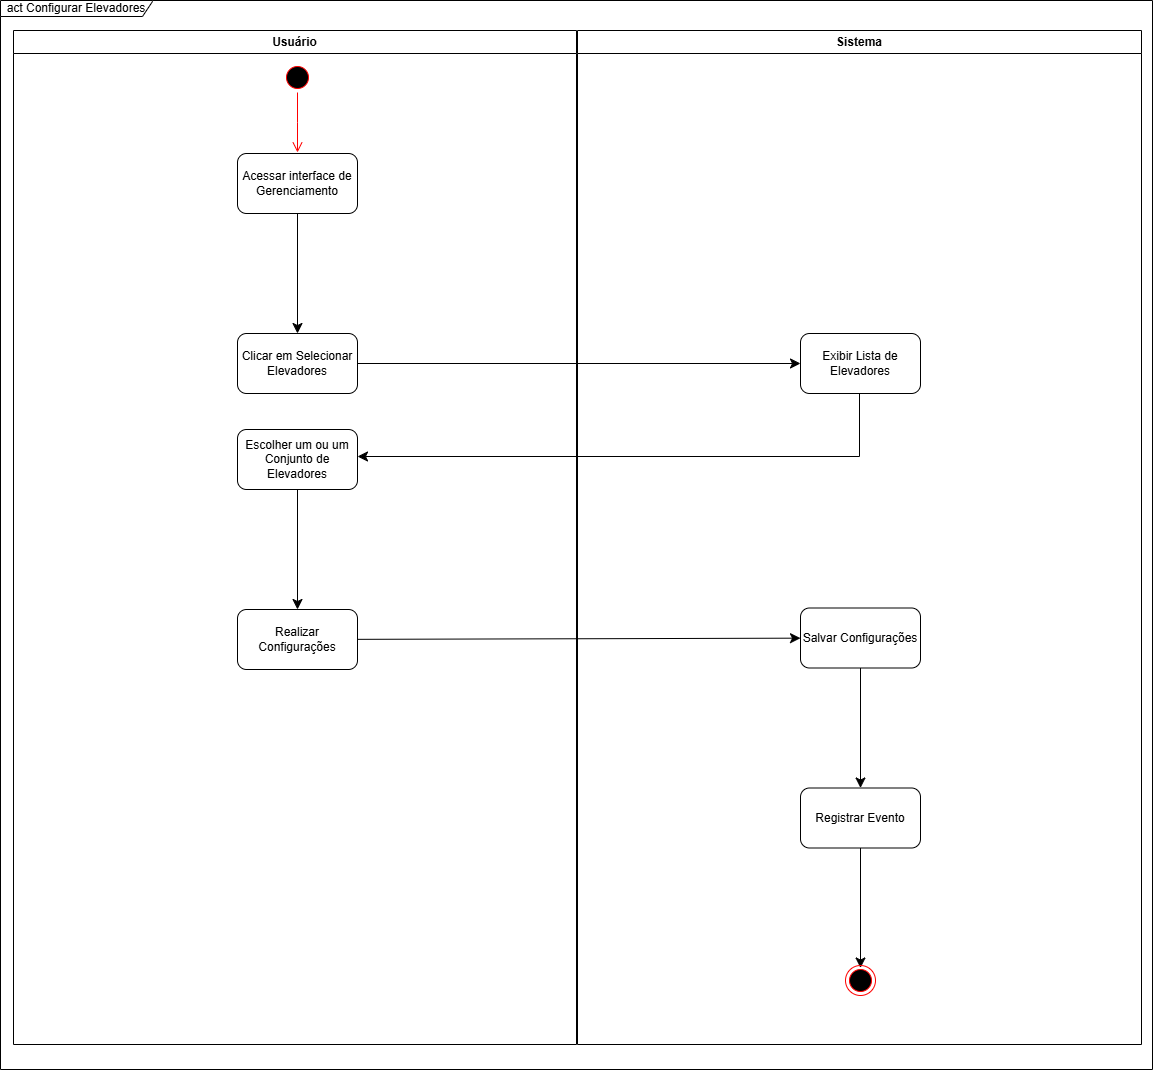

The diagram above was exported from draw.io. Its source (the exported page's mxGraphModel, read from the mxfile embedded in the PNG):
<mxGraphModel dx="1749" dy="1188" grid="0" gridSize="10" guides="1" tooltips="1" connect="1" arrows="1" fold="1" page="0" pageScale="1" pageWidth="827" pageHeight="1169" math="0" shadow="0">
  <root>
    <mxCell id="0" />
    <mxCell id="1" parent="0" />
    <mxCell id="cTaQ7ydAs2XCNrX2bfw--1" value="act Configurar Elevadores" style="shape=umlFrame;whiteSpace=wrap;html=1;pointerEvents=0;width=152;height=16;" vertex="1" parent="1">
      <mxGeometry x="-206" y="-122" width="1152" height="1069" as="geometry" />
    </mxCell>
    <mxCell id="cTaQ7ydAs2XCNrX2bfw--2" value="Usuário" style="swimlane;whiteSpace=wrap;html=1;" vertex="1" parent="1">
      <mxGeometry x="-193" y="-92" width="563" height="1014" as="geometry" />
    </mxCell>
    <mxCell id="O8PFJyoquE5HKYd8t6te-1" value="Clicar em Selecionar Elevadores" style="rounded=1;whiteSpace=wrap;html=1;" vertex="1" parent="cTaQ7ydAs2XCNrX2bfw--2">
      <mxGeometry x="224" y="303" width="120" height="60" as="geometry" />
    </mxCell>
    <mxCell id="O8PFJyoquE5HKYd8t6te-4" value="Realizar Configurações" style="rounded=1;whiteSpace=wrap;html=1;" vertex="1" parent="cTaQ7ydAs2XCNrX2bfw--2">
      <mxGeometry x="224" y="579" width="120" height="60" as="geometry" />
    </mxCell>
    <mxCell id="cTaQ7ydAs2XCNrX2bfw--3" value="Sistema" style="swimlane;whiteSpace=wrap;html=1;" vertex="1" parent="1">
      <mxGeometry x="371" y="-92" width="564" height="1014" as="geometry" />
    </mxCell>
    <mxCell id="O8PFJyoquE5HKYd8t6te-9" value="" style="edgeStyle=none;curved=1;rounded=0;orthogonalLoop=1;jettySize=auto;html=1;fontSize=12;startSize=8;endSize=8;" edge="1" parent="cTaQ7ydAs2XCNrX2bfw--3" source="O8PFJyoquE5HKYd8t6te-6" target="O8PFJyoquE5HKYd8t6te-8">
      <mxGeometry relative="1" as="geometry" />
    </mxCell>
    <mxCell id="O8PFJyoquE5HKYd8t6te-6" value="Salvar Configurações" style="rounded=1;whiteSpace=wrap;html=1;" vertex="1" parent="cTaQ7ydAs2XCNrX2bfw--3">
      <mxGeometry x="223" y="577.5" width="120" height="60" as="geometry" />
    </mxCell>
    <mxCell id="O8PFJyoquE5HKYd8t6te-11" value="" style="edgeStyle=none;curved=1;rounded=0;orthogonalLoop=1;jettySize=auto;html=1;fontSize=12;startSize=8;endSize=8;" edge="1" parent="cTaQ7ydAs2XCNrX2bfw--3" source="O8PFJyoquE5HKYd8t6te-8">
      <mxGeometry relative="1" as="geometry">
        <mxPoint x="283" y="937.5" as="targetPoint" />
      </mxGeometry>
    </mxCell>
    <mxCell id="O8PFJyoquE5HKYd8t6te-8" value="Registrar Evento" style="whiteSpace=wrap;html=1;rounded=1;" vertex="1" parent="cTaQ7ydAs2XCNrX2bfw--3">
      <mxGeometry x="223" y="757.5" width="120" height="60" as="geometry" />
    </mxCell>
    <mxCell id="O8PFJyoquE5HKYd8t6te-12" value="" style="ellipse;html=1;shape=endState;fillColor=#000000;strokeColor=#ff0000;" vertex="1" parent="cTaQ7ydAs2XCNrX2bfw--3">
      <mxGeometry x="268" y="935" width="30" height="30" as="geometry" />
    </mxCell>
    <mxCell id="Au4pZXpawv0k-1smkRTr-1" value="" style="ellipse;html=1;shape=startState;fillColor=#000000;strokeColor=#ff0000;" vertex="1" parent="1">
      <mxGeometry x="76" y="-60" width="30" height="30" as="geometry" />
    </mxCell>
    <mxCell id="Au4pZXpawv0k-1smkRTr-2" value="" style="edgeStyle=orthogonalEdgeStyle;html=1;verticalAlign=bottom;endArrow=open;endSize=8;strokeColor=#ff0000;rounded=0;fontSize=12;curved=1;" edge="1" parent="1" source="Au4pZXpawv0k-1smkRTr-1">
      <mxGeometry relative="1" as="geometry">
        <mxPoint x="91" y="30" as="targetPoint" />
      </mxGeometry>
    </mxCell>
    <mxCell id="O8PFJyoquE5HKYd8t6te-2" value="" style="edgeStyle=none;curved=1;rounded=0;orthogonalLoop=1;jettySize=auto;html=1;fontSize=12;startSize=8;endSize=8;" edge="1" parent="1" source="Au4pZXpawv0k-1smkRTr-3" target="O8PFJyoquE5HKYd8t6te-1">
      <mxGeometry relative="1" as="geometry" />
    </mxCell>
    <mxCell id="Au4pZXpawv0k-1smkRTr-3" value="Acessar interface de Gerenciamento" style="rounded=1;whiteSpace=wrap;html=1;" vertex="1" parent="1">
      <mxGeometry x="31" y="31" width="120" height="60" as="geometry" />
    </mxCell>
    <mxCell id="O8PFJyoquE5HKYd8t6te-5" value="" style="edgeStyle=none;curved=1;rounded=0;orthogonalLoop=1;jettySize=auto;html=1;fontSize=12;startSize=8;endSize=8;" edge="1" parent="1" source="Au4pZXpawv0k-1smkRTr-4" target="O8PFJyoquE5HKYd8t6te-4">
      <mxGeometry relative="1" as="geometry" />
    </mxCell>
    <mxCell id="Au4pZXpawv0k-1smkRTr-4" value="Escolher um ou um Conjunto de Elevadores" style="whiteSpace=wrap;html=1;rounded=1;" vertex="1" parent="1">
      <mxGeometry x="31" y="307" width="120" height="60" as="geometry" />
    </mxCell>
    <mxCell id="Au4pZXpawv0k-1smkRTr-5" value="Exibir Lista de Elevadores" style="rounded=1;whiteSpace=wrap;html=1;" vertex="1" parent="1">
      <mxGeometry x="594" y="211" width="120" height="60" as="geometry" />
    </mxCell>
    <mxCell id="Au4pZXpawv0k-1smkRTr-7" value="" style="edgeStyle=orthogonalEdgeStyle;rounded=0;orthogonalLoop=1;jettySize=auto;html=1;fontSize=12;startSize=8;endSize=8;" edge="1" parent="1" source="Au4pZXpawv0k-1smkRTr-5" target="Au4pZXpawv0k-1smkRTr-4">
      <mxGeometry relative="1" as="geometry">
        <Array as="points">
          <mxPoint x="653" y="334" />
        </Array>
      </mxGeometry>
    </mxCell>
    <mxCell id="O8PFJyoquE5HKYd8t6te-3" style="edgeStyle=none;curved=1;rounded=0;orthogonalLoop=1;jettySize=auto;html=1;exitX=1;exitY=0.5;exitDx=0;exitDy=0;entryX=0;entryY=0.5;entryDx=0;entryDy=0;fontSize=12;startSize=8;endSize=8;" edge="1" parent="1" source="O8PFJyoquE5HKYd8t6te-1" target="Au4pZXpawv0k-1smkRTr-5">
      <mxGeometry relative="1" as="geometry" />
    </mxCell>
    <mxCell id="O8PFJyoquE5HKYd8t6te-7" value="" style="edgeStyle=none;curved=1;rounded=0;orthogonalLoop=1;jettySize=auto;html=1;fontSize=12;startSize=8;endSize=8;" edge="1" parent="1" source="O8PFJyoquE5HKYd8t6te-4" target="O8PFJyoquE5HKYd8t6te-6">
      <mxGeometry relative="1" as="geometry" />
    </mxCell>
  </root>
</mxGraphModel>